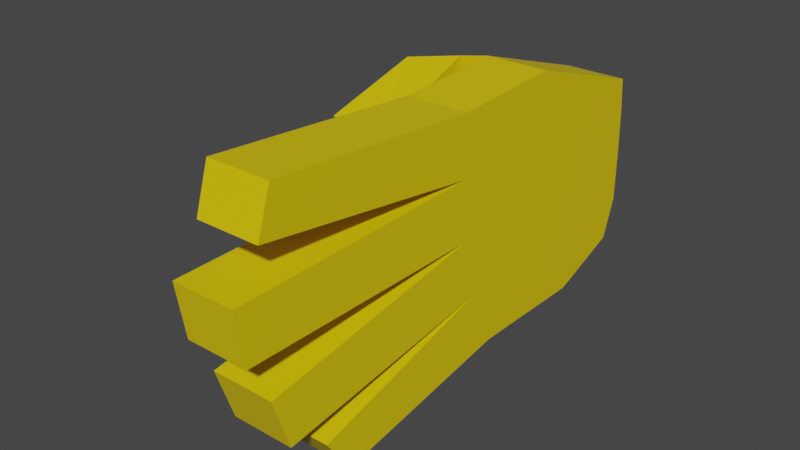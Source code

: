 # Source: HandL.blend  (saved by Blender 3.3.6; exported with 4.5.12 LTS)
import bpy
from mathutils import Matrix  # noqa: F401  (used for matrix-valued properties, if any)

bpy.ops.wm.read_factory_settings(use_empty=True)
scene = bpy.context.scene
scene.name = 'Scene'

# ---- collections
col_collection = bpy.data.collections.new('Collection'); scene.collection.children.link(col_collection)

# ---- materials (node trees are filled in below, after node groups)
mat_skin = bpy.data.materials.new('Skin')
mat_skin.alpha_threshold = 0.0
mat_skin.use_transparent_shadow = False
mat_skin.roughness = 0.5
mat_skin.line_color = (0.0, 0.0, 0.0, 1.0)

# ---- material node trees
mat_skin.use_nodes = True; mat_skin.node_tree.nodes.clear()
_N = mat_skin.node_tree.nodes; _L = mat_skin.node_tree.links
n0 = _N.new('ShaderNodeOutputMaterial'); n0.name = 'Material Output'; n0.location = (300, 300)
n1 = _N.new('ShaderNodeBsdfPrincipled'); n1.name = 'Principled BSDF'; n1.location = (10, 300)
n1.distribution = 'GGX'
n1.subsurface_method = 'RANDOM_WALK_SKIN'
n1.inputs[0].default_value = (0.8, 0.5931, 0.0, 1.0)
n1.inputs[3].default_value = 1.45
n1.inputs[27].default_value = (0.0, 0.0, 0.0, 1.0)
n1.inputs[28].default_value = 1.0
_L.new(n1.outputs[0], n0.inputs[0])
n0.is_active_output = True

# ---- world
world_world = bpy.data.worlds.new('World'); scene.world = world_world
world_world.use_nodes = True; world_world.node_tree.nodes.clear()
_N = world_world.node_tree.nodes; _L = world_world.node_tree.links
n0 = _N.new('ShaderNodeOutputWorld'); n0.name = 'World Output'; n0.location = (300, 300)
n1 = _N.new('ShaderNodeBackground'); n1.name = 'Background'; n1.location = (10, 300)
n1.inputs[0].default_value = (0.05088, 0.05088, 0.05088, 1.0)
_L.new(n1.outputs[0], n0.inputs[0])
n0.is_active_output = True
world_world.color = (0.05088, 0.05088, 0.05088)
world_world.use_sun_shadow = False
world_world.sun_shadow_jitter_overblur = 0.0

# ---- meshes
me_cube_001 = bpy.data.meshes.new('Cube.001')
me_cube_001.from_pydata([(0.01131, 0.08584, 0.01756), (-0.0115, 0.08584, 0.01756), (-0.0115, 0.08755, -0.01107), (-0.0115, 0.08246, -0.04561), (0.01131, 0.08246, -0.04561), (0.01131, 0.08755, -0.01107), (0.01131, 0.03376, 0.03472), (-0.0115, 0.03376, 0.03472), (-0.0115, 0.04597, -0.01223), (-0.0115, 0.05503, -0.0557), (0.01131, 0.05503, -0.0557), (0.01131, 0.06561, -0.01263), (-0.03254, 0.05587, 0.02087), (-0.03776, 0.02328, 0.03143), (-0.03788, 0.04311, 0.01501), (-0.03119, 0.063, 0.009308), (-0.01873, 0.03646, 0.01009), (-0.01956, 0.07771, 0.00499), (0.01131, -0.008332, 0.03276), (-0.0115, -0.008332, 0.03276), (-0.0115, -0.00671, -0.01107), (-0.0115, 0.007915, -0.0549), (0.01131, 0.007915, -0.0549), (0.01131, -0.00671, -0.01107), (0.01131, -0.07351, -0.01107), (-0.01956, 0.0765, 0.01756), (-0.01873, 0.02797, 0.03472), (-0.0115, 0.08705, 0.00499), (0.01131, 0.08705, 0.00499), (-0.0115, 0.04224, 0.01009), (0.01131, 0.05957, 0.01009), (-0.0115, -0.008332, 0.01084), (0.01131, -0.008332, 0.01084), (0.01131, -0.07294, -0.05128), (-0.0115, -0.07294, -0.05128), (-0.0115, 0.08755, -0.0308), (0.01131, 0.08755, -0.0308), (-0.0115, 0.04875, -0.03476), (0.01131, 0.06597, -0.03578), (-0.0115, -0.002754, -0.03369), (0.01131, -0.002579, -0.03299), (0.01131, -0.06295, -0.06578), (-0.0115, -0.06295, -0.06578), (-0.0115, -0.09341, -0.02436), (0.01131, -0.09341, -0.02436), (-0.0115, -0.08709, -0.04359), (0.01131, -0.08709, -0.04359), (-0.0115, -0.1011, -0.01016), (0.01131, -0.1011, -0.01016), (-0.0115, -0.1042, 0.00941), (0.01131, -0.1042, 0.00941), (0.01131, -0.08944, 0.03944), (-0.0115, -0.08944, 0.03944), (-0.0115, -0.09445, 0.02348), (0.01131, -0.09445, 0.02348), (-0.01959, -0.01101, 0.01945), (-0.0408, -0.01101, 0.01945), (-0.0408, -0.002519, -0.005183), (-0.0208, -0.002519, -0.005183), (-0.02286, 0.07635, -0.01107), (-0.02286, 0.04422, -0.01223), (-0.0325, 0.05102, -0.002439), (-0.02784, 0.0632, -0.001361)], [(23, 24)], [(2, 59, 17, 27), (36, 5, 11, 38), (9, 10, 22, 21), (26, 55, 58, 16), (28, 0, 6, 30), (3, 4, 10, 9), (35, 3, 9, 37), (16, 58, 57, 14), (55, 56, 57, 58), (17, 15, 12, 25), (13, 56, 55, 26), (25, 12, 13, 26), (12, 15, 14, 13), (1, 25, 26, 7), (21, 22, 41, 42), (30, 6, 18, 32), (37, 9, 21, 39), (38, 11, 23, 40), (29, 8, 20, 31), (40, 39, 34, 33), (39, 21, 42, 34), (8, 29, 16, 60), (27, 17, 25, 1), (15, 62, 61, 14), (1, 7, 6, 0), (28, 5, 2, 27), (35, 2, 5, 36), (0, 28, 27, 1), (42, 41, 33, 34), (6, 7, 19, 18), (5, 28, 30, 11), (7, 29, 31, 19), (7, 26, 16, 29), (3, 35, 36, 4), (22, 40, 33, 41), (11, 30, 32, 23), (10, 38, 40, 22), (2, 35, 37, 8), (4, 36, 38, 10), (39, 40, 46, 45), (45, 46, 44, 43), (20, 39, 45, 43), (23, 20, 43, 44), (40, 23, 44, 46), (20, 23, 48, 47), (47, 48, 50, 49), (32, 31, 49, 50), (23, 32, 50, 48), (31, 20, 47, 49), (19, 31, 53, 52), (51, 52, 53, 54), (32, 18, 51, 54), (31, 32, 54, 53), (18, 19, 52, 51), (8, 37, 39, 20), (14, 57, 56, 13), (8, 60, 59, 2), (14, 61, 60, 16), (61, 62, 59, 60), (15, 17, 59, 62)])
_uv = me_cube_001.uv_layers.new(name='UVMap')
_uv.uv.foreach_set('vector', [0.875, 0.625, 0.875, 0.625, 0.875, 0.6875, 0.875, 0.6875, 0.5397, 0.1875, 0.5397, 0.125, 0.5397, 0.125, 0.5397, 0.1875, 0.625, 0.25, 0.5397, 0.25, 0.5397, 0.25, 0.625, 0.25, 0.875, 0.75, 0.875, 0.75, 0.875, 0.6875, 0.875, 0.6875, 0.5397, 0.0625, 0.5397, 0.0, 0.5397, 0.0, 0.5397, 0.0625, 0.625, 0.25, 0.5397, 0.25, 0.5397, 0.25, 0.625, 0.25, 0.875, 0.5625, 0.875, 0.5, 0.875, 0.5, 0.875, 0.5625, 0.875, 0.6875, 0.875, 0.6875, 0.875, 0.6875, 0.875, 0.6875, 0.875, 0.75, 0.875, 0.75, 0.875, 0.6875, 0.875, 0.6875, 0.875, 0.6875, 0.875, 0.6875, 0.875, 0.75, 0.875, 0.75, 0.875, 0.745, 0.875, 0.75, 0.875, 0.75, 0.875, 0.75, 0.875, 0.75, 0.875, 0.75, 0.875, 0.745, 0.875, 0.75, 0.875, 0.75, 0.875, 0.6875, 0.875, 0.6875, 0.875, 0.745, 0.875, 0.75, 0.875, 0.75, 0.875, 0.75, 0.875, 0.75, 0.625, 0.25, 0.5397, 0.25, 0.5397, 0.25, 0.625, 0.25, 0.5397, 0.0625, 0.5397, 0.0, 0.5397, 0.0, 0.5397, 0.0625, 0.875, 0.5625, 0.875, 0.5, 0.875, 0.5, 0.875, 0.5625, 0.5397, 0.1875, 0.5397, 0.125, 0.5397, 0.125, 0.5397, 0.1875, 0.875, 0.6875, 0.875, 0.625, 0.875, 0.625, 0.875, 0.6875, 0.0, 0.0, 0.0, 0.0, 0.0, 0.0, 0.0, 0.0, 0.875, 0.5625, 0.875, 0.5, 0.875, 0.5, 0.875, 0.5625, 0.875, 0.625, 0.875, 0.6875, 0.875, 0.6875, 0.875, 0.625, 0.875, 0.6875, 0.875, 0.6875, 0.875, 0.75, 0.875, 0.75, 0.875, 0.6875, 0.875, 0.6875, 0.875, 0.6875, 0.875, 0.6875, 0.875, 0.75, 0.875, 0.75, 0.5397, 0.0, 0.5397, 0.0, 0.5397, 0.0625, 0.5397, 0.125, 0.875, 0.625, 0.875, 0.6875, 0.75, 0.4375, 0.875, 0.625, 0.5397, 0.125, 0.5397, 0.1875, 0.5397, 0.0, 0.5397, 0.0625, 0.875, 0.6875, 0.875, 0.75, 0.625, 0.25, 0.5397, 0.25, 0.5397, 0.1875, 0.875, 0.5625, 0.5397, 0.0, 0.625, 0.0, 0.625, 0.0, 0.5397, 0.0, 0.5397, 0.125, 0.5397, 0.0625, 0.5397, 0.0625, 0.5397, 0.125, 0.875, 0.75, 0.875, 0.6875, 0.875, 0.6875, 0.875, 0.75, 0.875, 0.75, 0.875, 0.75, 0.875, 0.6875, 0.875, 0.6875, 0.625, 0.25, 0.75, 0.4375, 0.5397, 0.1875, 0.5397, 0.25, 0.5397, 0.25, 0.5397, 0.1875, 0.5397, 0.1875, 0.5397, 0.25, 0.5397, 0.125, 0.5397, 0.0625, 0.5397, 0.0625, 0.5397, 0.125, 0.5397, 0.25, 0.5397, 0.1875, 0.5397, 0.1875, 0.5397, 0.25, 0.875, 0.625, 0.875, 0.5625, 0.875, 0.5625, 0.875, 0.625, 0.5397, 0.25, 0.5397, 0.1875, 0.5397, 0.1875, 0.5397, 0.25, 0.0, 0.0, 0.0, 0.0, 0.0, 0.0, 0.0, 0.0, 0.0, 0.0, 0.0, 0.0, 0.5397, 0.125, 0.875, 0.625, 0.875, 0.625, 0.875, 0.5625, 0.875, 0.5625, 0.875, 0.625, 0.0, 0.0, 0.0, 0.0, 0.0, 0.0, 0.0, 0.0, 0.5397, 0.1875, 0.5397, 0.125, 0.5397, 0.125, 0.5397, 0.1875, 0.0, 0.0, 0.0, 0.0, 0.0, 0.0, 0.0, 0.0, 0.0, 0.0, 0.0, 0.0, 0.5397, 0.0625, 0.875, 0.6875, 0.0, 0.0, 0.0, 0.0, 0.0, 0.0, 0.0, 0.0, 0.5397, 0.125, 0.5397, 0.0625, 0.5397, 0.0625, 0.5397, 0.125, 0.875, 0.6875, 0.875, 0.625, 0.875, 0.625, 0.875, 0.6875, 0.875, 0.75, 0.875, 0.6875, 0.875, 0.6875, 0.875, 0.75, 0.5397, 0.0, 0.875, 0.75, 0.0, 0.0, 0.5397, 0.0625, 0.5397, 0.0625, 0.5397, 0.0, 0.5397, 0.0, 0.5397, 0.0625, 0.0, 0.0, 0.0, 0.0, 0.0, 0.0, 0.0, 0.0, 0.5397, 0.0, 0.625, 0.0, 0.625, 0.0, 0.5397, 0.0, 0.875, 0.625, 0.875, 0.5625, 0.875, 0.5625, 0.875, 0.625, 0.875, 0.6875, 0.875, 0.6875, 0.875, 0.75, 0.875, 0.745, 0.875, 0.625, 0.875, 0.625, 0.875, 0.625, 0.875, 0.625, 0.875, 0.6875, 0.875, 0.6875, 0.875, 0.625, 0.875, 0.6875, 0.875, 0.6875, 0.875, 0.6875, 0.875, 0.625, 0.875, 0.625, 0.875, 0.6875, 0.875, 0.6875, 0.875, 0.625, 0.875, 0.6875])
me_cube_001.materials.append(mat_skin)
me_cube_001.use_mirror_vertex_groups = False
me_cube_001.update()

# ---- objects
ob_handl = bpy.data.objects.new('HandL', me_cube_001)

# ---- transforms, parenting, visibility, modifiers, constraints
ob_handl.location = (0.0, 0.0, 0.0)
ob_handl.lock_rotations_4d = False
ob_handl.empty_display_type = 'ARROWS'
ob_handl.lineart.crease_threshold = 0.0
_vg = ob_handl.vertex_groups.new(name='Body')
_vg = ob_handl.vertex_groups.new(name='Head')
_vg = ob_handl.vertex_groups.new(name='ArmUpper.R')
_vg = ob_handl.vertex_groups.new(name='ArmLower.R')
_vg = ob_handl.vertex_groups.new(name='Hand.R')
_vg = ob_handl.vertex_groups.new(name='LegUpper.R')
_vg = ob_handl.vertex_groups.new(name='LegLower.R')
_vg = ob_handl.vertex_groups.new(name='ArmUpper.L')
_vg = ob_handl.vertex_groups.new(name='ArmLower.L')
_vg = ob_handl.vertex_groups.new(name='Hand.L')
_vg = ob_handl.vertex_groups.new(name='LegUpper.L')
_vg = ob_handl.vertex_groups.new(name='LegLower.L')

# ---- collection membership
col_collection.objects.link(ob_handl)

# ---- scene / render settings (as saved in the file)
scene.frame_start = 1; scene.frame_end = 250; scene.frame_set(1)
scene.render.engine = 'BLENDER_EEVEE_NEXT'
scene.cycles.sampling_pattern = 'TABULATED_SOBOL'
scene.cycles.use_light_tree = False
scene.view_settings.view_transform = 'Filmic'
bpy.context.view_layer.update()

# ---- added for rendering (the .blend has no active camera and no usable light): camera, sun
cam_auto = bpy.data.cameras.new('AutoCamera')
cam_auto.lens = 50.0
cam_auto.sensor_width = 36.0
cam_auto.clip_end = 1000.0
ob_auto_camera = bpy.data.objects.new('AutoCamera', cam_auto)
scene.collection.objects.link(ob_auto_camera)
ob_auto_camera.location = (0.193319, -0.258018, 0.15328)
ob_auto_camera.rotation_euler = (1.09748, -7.21219e-08, 0.694738)
scene.camera = ob_auto_camera
light_auto_sun = bpy.data.lights.new('AutoSun', 'SUN')
light_auto_sun.energy = 3.0
light_auto_sun.angle = 0.0523599
ob_auto_sun = bpy.data.objects.new('AutoSun', light_auto_sun)
scene.collection.objects.link(ob_auto_sun)
ob_auto_sun.rotation_euler = (0.872665, 0.174533, 0.523599)
bpy.context.view_layer.update()
